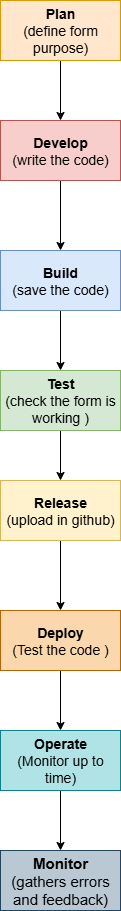

The diagram above was exported from draw.io. Its source (the exported page's mxGraphModel, read from the mxfile embedded in the PNG):
<mxGraphModel dx="2212" dy="1196" grid="1" gridSize="10" guides="1" tooltips="1" connect="1" arrows="1" fold="1" page="1" pageScale="1" pageWidth="850" pageHeight="1100" math="0" shadow="0">
  <root>
    <mxCell id="0" />
    <mxCell id="1" parent="0" />
    <mxCell id="x785avr5TpQUB6g8f-TL-3" value="" style="edgeStyle=orthogonalEdgeStyle;rounded=0;orthogonalLoop=1;jettySize=auto;html=1;" edge="1" parent="1" source="x785avr5TpQUB6g8f-TL-1" target="x785avr5TpQUB6g8f-TL-2">
      <mxGeometry relative="1" as="geometry" />
    </mxCell>
    <mxCell id="x785avr5TpQUB6g8f-TL-1" value="&lt;b&gt;&lt;font style=&quot;font-size: 14px;&quot;&gt;Plan&lt;/font&gt;&lt;/b&gt;&lt;div&gt;&lt;font style=&quot;font-size: 14px;&quot;&gt;&lt;font style=&quot;&quot;&gt;(define form purpose&lt;/font&gt;)&lt;/font&gt;&lt;/div&gt;" style="rounded=0;whiteSpace=wrap;html=1;fillColor=#ffe6cc;strokeColor=#d79b00;" vertex="1" parent="1">
      <mxGeometry x="370" y="40" width="120" height="60" as="geometry" />
    </mxCell>
    <mxCell id="x785avr5TpQUB6g8f-TL-5" value="" style="edgeStyle=orthogonalEdgeStyle;rounded=0;orthogonalLoop=1;jettySize=auto;html=1;" edge="1" parent="1" source="x785avr5TpQUB6g8f-TL-2" target="x785avr5TpQUB6g8f-TL-4">
      <mxGeometry relative="1" as="geometry" />
    </mxCell>
    <mxCell id="x785avr5TpQUB6g8f-TL-2" value="&lt;b&gt;&lt;font style=&quot;font-size: 14px;&quot;&gt;Develop&lt;/font&gt;&lt;/b&gt;&lt;div&gt;&lt;font style=&quot;font-size: 14px;&quot;&gt;(write the code)&lt;/font&gt;&lt;/div&gt;" style="rounded=0;whiteSpace=wrap;html=1;fillColor=#f8cecc;strokeColor=#b85450;" vertex="1" parent="1">
      <mxGeometry x="370" y="160" width="120" height="60" as="geometry" />
    </mxCell>
    <mxCell id="x785avr5TpQUB6g8f-TL-7" value="" style="edgeStyle=orthogonalEdgeStyle;rounded=0;orthogonalLoop=1;jettySize=auto;html=1;" edge="1" parent="1" source="x785avr5TpQUB6g8f-TL-4" target="x785avr5TpQUB6g8f-TL-6">
      <mxGeometry relative="1" as="geometry" />
    </mxCell>
    <mxCell id="x785avr5TpQUB6g8f-TL-4" value="&lt;font style=&quot;font-size: 14px;&quot;&gt;&lt;b&gt;Build&lt;/b&gt;&lt;/font&gt;&lt;div&gt;&lt;font style=&quot;font-size: 14px;&quot;&gt;(save the code)&lt;/font&gt;&lt;/div&gt;" style="rounded=0;whiteSpace=wrap;html=1;fillColor=#dae8fc;strokeColor=#6c8ebf;" vertex="1" parent="1">
      <mxGeometry x="370" y="290" width="120" height="60" as="geometry" />
    </mxCell>
    <mxCell id="x785avr5TpQUB6g8f-TL-9" value="" style="edgeStyle=orthogonalEdgeStyle;rounded=0;orthogonalLoop=1;jettySize=auto;html=1;" edge="1" parent="1" source="x785avr5TpQUB6g8f-TL-6" target="x785avr5TpQUB6g8f-TL-8">
      <mxGeometry relative="1" as="geometry" />
    </mxCell>
    <mxCell id="x785avr5TpQUB6g8f-TL-6" value="&lt;div&gt;&lt;b&gt;&lt;font style=&quot;font-size: 14px;&quot;&gt;Test&lt;/font&gt;&lt;/b&gt;&lt;/div&gt;&lt;div&gt;&lt;font style=&quot;font-size: 14px;&quot;&gt;(check the form is working )&lt;/font&gt;&lt;/div&gt;" style="rounded=0;whiteSpace=wrap;html=1;fillColor=#d5e8d4;strokeColor=#82b366;" vertex="1" parent="1">
      <mxGeometry x="370" y="410" width="120" height="60" as="geometry" />
    </mxCell>
    <mxCell id="x785avr5TpQUB6g8f-TL-11" value="" style="edgeStyle=orthogonalEdgeStyle;rounded=0;orthogonalLoop=1;jettySize=auto;html=1;" edge="1" parent="1" source="x785avr5TpQUB6g8f-TL-8" target="x785avr5TpQUB6g8f-TL-10">
      <mxGeometry relative="1" as="geometry" />
    </mxCell>
    <mxCell id="x785avr5TpQUB6g8f-TL-8" value="&lt;b&gt;&lt;font style=&quot;font-size: 14px;&quot;&gt;Release&lt;/font&gt;&lt;/b&gt;&lt;div&gt;&lt;font style=&quot;font-size: 14px;&quot;&gt;(upload in github)&lt;/font&gt;&lt;/div&gt;" style="rounded=0;whiteSpace=wrap;html=1;fillColor=#fff2cc;strokeColor=#d6b656;" vertex="1" parent="1">
      <mxGeometry x="370" y="520" width="120" height="60" as="geometry" />
    </mxCell>
    <mxCell id="x785avr5TpQUB6g8f-TL-13" value="" style="edgeStyle=orthogonalEdgeStyle;rounded=0;orthogonalLoop=1;jettySize=auto;html=1;" edge="1" parent="1" source="x785avr5TpQUB6g8f-TL-10" target="x785avr5TpQUB6g8f-TL-12">
      <mxGeometry relative="1" as="geometry" />
    </mxCell>
    <mxCell id="x785avr5TpQUB6g8f-TL-10" value="&lt;b&gt;&lt;font style=&quot;font-size: 14px;&quot;&gt;Deploy&lt;/font&gt;&lt;/b&gt;&lt;div&gt;&lt;font style=&quot;font-size: 14px;&quot;&gt;(Test the code )&lt;/font&gt;&lt;/div&gt;" style="rounded=0;whiteSpace=wrap;html=1;fillColor=#fad7ac;strokeColor=#b46504;" vertex="1" parent="1">
      <mxGeometry x="370" y="650" width="120" height="60" as="geometry" />
    </mxCell>
    <mxCell id="x785avr5TpQUB6g8f-TL-15" value="" style="edgeStyle=orthogonalEdgeStyle;rounded=0;orthogonalLoop=1;jettySize=auto;html=1;" edge="1" parent="1" source="x785avr5TpQUB6g8f-TL-12" target="x785avr5TpQUB6g8f-TL-14">
      <mxGeometry relative="1" as="geometry" />
    </mxCell>
    <mxCell id="x785avr5TpQUB6g8f-TL-12" value="&lt;b&gt;&lt;font style=&quot;font-size: 14px;&quot;&gt;Operate&lt;/font&gt;&lt;/b&gt;&lt;div&gt;&lt;font style=&quot;font-size: 14px;&quot;&gt;(Monitor up to time)&lt;/font&gt;&lt;/div&gt;" style="rounded=0;whiteSpace=wrap;html=1;fillColor=#b0e3e6;strokeColor=#0e8088;" vertex="1" parent="1">
      <mxGeometry x="370" y="770" width="120" height="60" as="geometry" />
    </mxCell>
    <mxCell id="x785avr5TpQUB6g8f-TL-14" value="&lt;b&gt;&lt;font style=&quot;font-size: 15px;&quot;&gt;Monitor&lt;/font&gt;&lt;/b&gt;&lt;div&gt;&lt;font style=&quot;font-size: 15px;&quot;&gt;(gathers errors and feedback)&lt;/font&gt;&lt;/div&gt;" style="rounded=0;whiteSpace=wrap;html=1;fillColor=#bac8d3;strokeColor=#23445d;" vertex="1" parent="1">
      <mxGeometry x="370" y="890" width="120" height="60" as="geometry" />
    </mxCell>
  </root>
</mxGraphModel>